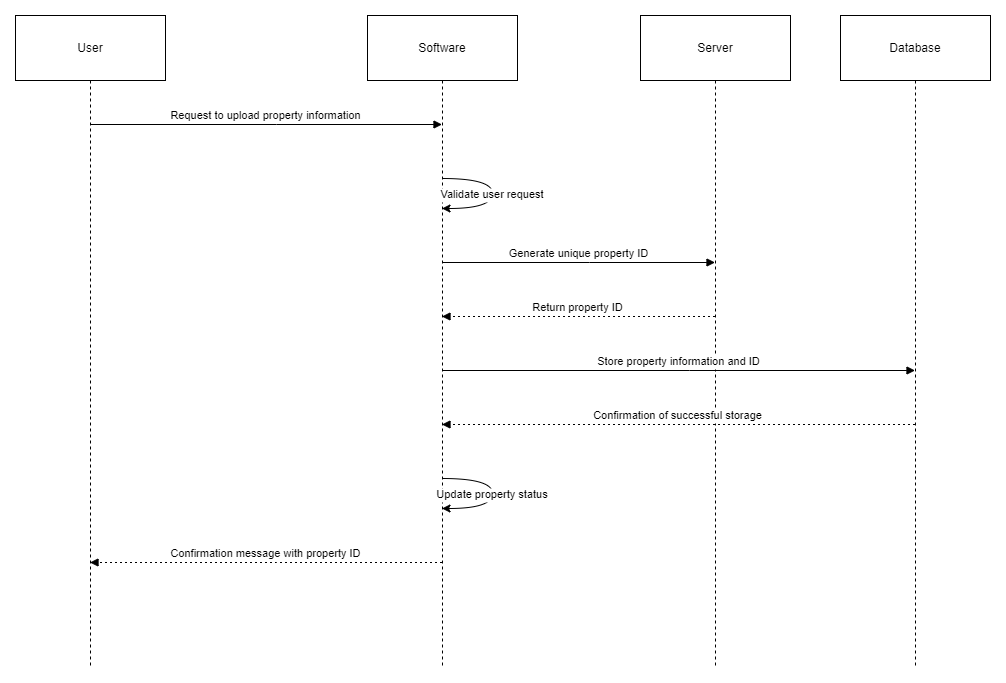

The diagram above was exported from draw.io. Its source (the exported page's mxGraphModel, read from the mxfile embedded in the PNG):
<mxGraphModel dx="1050" dy="577" grid="1" gridSize="10" guides="1" tooltips="1" connect="1" arrows="1" fold="1" page="1" pageScale="1" pageWidth="850" pageHeight="1100" math="0" shadow="0">
  <root>
    <mxCell id="0" />
    <mxCell id="1" parent="0" />
    <mxCell id="bsJNCTP0vGvYSF5fgVx4-8" value="User" style="shape=umlLifeline;perimeter=lifelinePerimeter;whiteSpace=wrap;container=1;dropTarget=0;collapsible=0;recursiveResize=0;outlineConnect=0;portConstraint=eastwest;newEdgeStyle={&quot;edgeStyle&quot;:&quot;elbowEdgeStyle&quot;,&quot;elbow&quot;:&quot;vertical&quot;,&quot;curved&quot;:0,&quot;rounded&quot;:0};size=65;" vertex="1" parent="1">
      <mxGeometry x="20" y="20" width="150" height="652" as="geometry" />
    </mxCell>
    <mxCell id="bsJNCTP0vGvYSF5fgVx4-9" value="Software" style="shape=umlLifeline;perimeter=lifelinePerimeter;whiteSpace=wrap;container=1;dropTarget=0;collapsible=0;recursiveResize=0;outlineConnect=0;portConstraint=eastwest;newEdgeStyle={&quot;edgeStyle&quot;:&quot;elbowEdgeStyle&quot;,&quot;elbow&quot;:&quot;vertical&quot;,&quot;curved&quot;:0,&quot;rounded&quot;:0};size=65;" vertex="1" parent="1">
      <mxGeometry x="372" y="20" width="150" height="652" as="geometry" />
    </mxCell>
    <mxCell id="bsJNCTP0vGvYSF5fgVx4-10" value="Server" style="shape=umlLifeline;perimeter=lifelinePerimeter;whiteSpace=wrap;container=1;dropTarget=0;collapsible=0;recursiveResize=0;outlineConnect=0;portConstraint=eastwest;newEdgeStyle={&quot;edgeStyle&quot;:&quot;elbowEdgeStyle&quot;,&quot;elbow&quot;:&quot;vertical&quot;,&quot;curved&quot;:0,&quot;rounded&quot;:0};size=65;" vertex="1" parent="1">
      <mxGeometry x="645" y="20" width="150" height="652" as="geometry" />
    </mxCell>
    <mxCell id="bsJNCTP0vGvYSF5fgVx4-11" value="Database" style="shape=umlLifeline;perimeter=lifelinePerimeter;whiteSpace=wrap;container=1;dropTarget=0;collapsible=0;recursiveResize=0;outlineConnect=0;portConstraint=eastwest;newEdgeStyle={&quot;edgeStyle&quot;:&quot;elbowEdgeStyle&quot;,&quot;elbow&quot;:&quot;vertical&quot;,&quot;curved&quot;:0,&quot;rounded&quot;:0};size=65;" vertex="1" parent="1">
      <mxGeometry x="845" y="20" width="150" height="652" as="geometry" />
    </mxCell>
    <mxCell id="bsJNCTP0vGvYSF5fgVx4-12" value="Request to upload property information" style="verticalAlign=bottom;endArrow=block;edgeStyle=elbowEdgeStyle;elbow=vertical;curved=0;rounded=0;" edge="1" parent="1" source="bsJNCTP0vGvYSF5fgVx4-8" target="bsJNCTP0vGvYSF5fgVx4-9">
      <mxGeometry relative="1" as="geometry">
        <Array as="points">
          <mxPoint x="281" y="129" />
        </Array>
      </mxGeometry>
    </mxCell>
    <mxCell id="bsJNCTP0vGvYSF5fgVx4-13" value="Validate user request" style="curved=1;rounded=0;" edge="1" parent="1" source="bsJNCTP0vGvYSF5fgVx4-9" target="bsJNCTP0vGvYSF5fgVx4-9">
      <mxGeometry relative="1" as="geometry">
        <Array as="points">
          <mxPoint x="497" y="183" />
          <mxPoint x="497" y="213" />
        </Array>
      </mxGeometry>
    </mxCell>
    <mxCell id="bsJNCTP0vGvYSF5fgVx4-14" value="Generate unique property ID" style="verticalAlign=bottom;endArrow=block;edgeStyle=elbowEdgeStyle;elbow=vertical;curved=0;rounded=0;" edge="1" parent="1" source="bsJNCTP0vGvYSF5fgVx4-9" target="bsJNCTP0vGvYSF5fgVx4-10">
      <mxGeometry relative="1" as="geometry">
        <Array as="points">
          <mxPoint x="594" y="267" />
        </Array>
      </mxGeometry>
    </mxCell>
    <mxCell id="bsJNCTP0vGvYSF5fgVx4-15" value="Return property ID" style="verticalAlign=bottom;endArrow=block;edgeStyle=elbowEdgeStyle;elbow=vertical;curved=0;rounded=0;dashed=1;dashPattern=2 3;" edge="1" parent="1" source="bsJNCTP0vGvYSF5fgVx4-10" target="bsJNCTP0vGvYSF5fgVx4-9">
      <mxGeometry relative="1" as="geometry">
        <Array as="points">
          <mxPoint x="594" y="321" />
        </Array>
      </mxGeometry>
    </mxCell>
    <mxCell id="bsJNCTP0vGvYSF5fgVx4-16" value="Store property information and ID" style="verticalAlign=bottom;endArrow=block;edgeStyle=elbowEdgeStyle;elbow=vertical;curved=0;rounded=0;" edge="1" parent="1" source="bsJNCTP0vGvYSF5fgVx4-9" target="bsJNCTP0vGvYSF5fgVx4-11">
      <mxGeometry relative="1" as="geometry">
        <Array as="points">
          <mxPoint x="694" y="375" />
        </Array>
      </mxGeometry>
    </mxCell>
    <mxCell id="bsJNCTP0vGvYSF5fgVx4-17" value="Confirmation of successful storage" style="verticalAlign=bottom;endArrow=block;edgeStyle=elbowEdgeStyle;elbow=vertical;curved=0;rounded=0;dashed=1;dashPattern=2 3;" edge="1" parent="1" source="bsJNCTP0vGvYSF5fgVx4-11" target="bsJNCTP0vGvYSF5fgVx4-9">
      <mxGeometry relative="1" as="geometry">
        <Array as="points">
          <mxPoint x="694" y="429" />
        </Array>
      </mxGeometry>
    </mxCell>
    <mxCell id="bsJNCTP0vGvYSF5fgVx4-18" value="Update property status" style="curved=1;rounded=0;" edge="1" parent="1" source="bsJNCTP0vGvYSF5fgVx4-9" target="bsJNCTP0vGvYSF5fgVx4-9">
      <mxGeometry relative="1" as="geometry">
        <Array as="points">
          <mxPoint x="497" y="483" />
          <mxPoint x="497" y="513" />
        </Array>
      </mxGeometry>
    </mxCell>
    <mxCell id="bsJNCTP0vGvYSF5fgVx4-19" value="Confirmation message with property ID" style="verticalAlign=bottom;endArrow=block;edgeStyle=elbowEdgeStyle;elbow=vertical;curved=0;rounded=0;dashed=1;dashPattern=2 3;" edge="1" parent="1" source="bsJNCTP0vGvYSF5fgVx4-9" target="bsJNCTP0vGvYSF5fgVx4-8">
      <mxGeometry relative="1" as="geometry">
        <Array as="points">
          <mxPoint x="281" y="567" />
        </Array>
      </mxGeometry>
    </mxCell>
  </root>
</mxGraphModel>